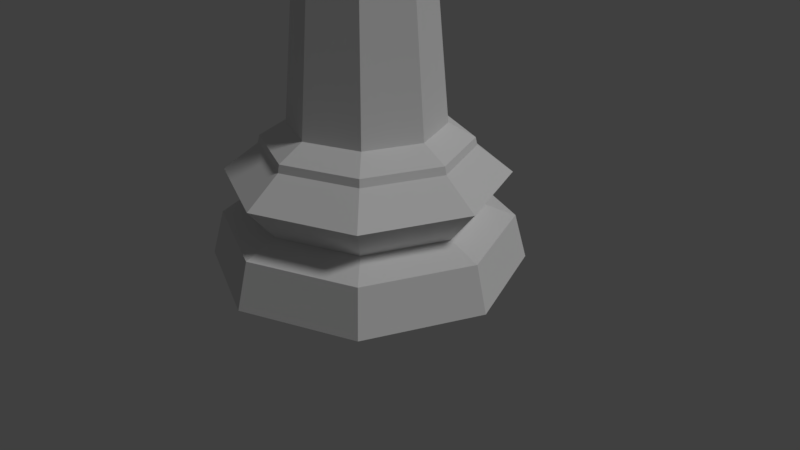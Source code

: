 # Source: chess_queen_lowpoly.blend  (saved by Blender 2.78.0; exported with 4.5.12 LTS)
import bpy
from mathutils import Matrix  # noqa: F401  (used for matrix-valued properties, if any)

bpy.ops.wm.read_factory_settings(use_empty=True)
scene = bpy.context.scene
scene.name = 'Scene'

# ---- collections
col_collection_1 = bpy.data.collections.new('Collection 1'); scene.collection.children.link(col_collection_1)

# ---- world
world_world = bpy.data.worlds.new('World'); scene.world = world_world
world_world.color = (0.05088, 0.05088, 0.05088)
world_world.use_sun_shadow = False
world_world.sun_shadow_jitter_overblur = 0.0
world_world.cycles.sampling_method = 'MANUAL'

# ---- cameras
cam_camera = bpy.data.cameras.new('Camera')
cam_camera.clip_end = 100.0
cam_camera.lens = 35.0
cam_camera.sensor_width = 32.0
cam_camera.sensor_height = 18.0
cam_camera.ortho_scale = 7.314
cam_camera.dof.focus_distance = 0.0
cam_camera.dof.aperture_fstop = 128.0

# ---- lights
light_lamp = bpy.data.lights.new('Lamp', 'SUN')
light_lamp.transmission_factor = 0.0
light_lamp.cutoff_distance = 30.0
light_lamp.angle = 0.1993
light_lamp.energy = 1.0
light_lamp.shadow_buffer_clip_start = 1.001
light_lamp.shadow_soft_size = 0.1
light_lamp.shadow_cascade_max_distance = 1000.0

# ---- meshes
me_sphere = bpy.data.meshes.new('Sphere')
me_sphere.from_pydata([(-4.101e-10, 0.6336, -5.433), (-3.986e-10, 0.9969, -6.552), (0.4156, 0.4615, -5.433), (0.6725, 0.7183, -5.933), (0.6725, 0.7183, -6.552), (0.5878, 0.04583, -5.433), (0.9511, 0.04583, -5.933), (0.9511, 0.04583, -6.552), (0.4156, -0.3698, -5.433), (0.6725, -0.6267, -5.933), (0.6725, -0.6267, -6.552), (1.803e-09, -0.542, -5.433), (3.161e-08, -0.9052, -5.933), (3.162e-08, -0.9052, -6.552), (-6.223e-08, 0.04583, -5.243), (-0.4156, -0.3698, -5.433), (-0.6725, -0.6267, -5.933), (-0.6725, -0.6267, -6.552), (-0.5878, 0.04583, -5.433), (-0.9511, 0.04583, -5.933), (-0.9511, 0.04583, -6.552), (-0.4156, 0.4615, -5.433), (-0.6725, 0.7183, -5.933), (-0.6725, 0.7183, -6.552), (1.808e-09, 0.9969, -5.933), (2.214, 0.03697, -10.37), (-1.573, -1.532, -10.37), (-1.665, 1.697, -10.36), (-0.004071, 2.385, -10.36), (-2.352, 0.03697, -10.36), (2.344, 0.03697, -10.36), (-0.00407, 5.727, -27.47), (-0.00407, 2.804, -22.37), (4.019, 4.06, -27.47), (1.952, 1.993, -22.37), (5.685, 0.03697, -27.47), (2.762, 0.03697, -22.37), (4.019, -3.986, -27.47), (1.952, -1.919, -22.37), (-0.004072, -5.653, -27.47), (-0.004071, -2.73, -22.37), (-4.027, -3.986, -27.47), (-1.96, -1.919, -22.37), (-5.694, 0.03697, -27.47), (-2.771, 0.03697, -22.37), (-4.027, 4.06, -27.47), (-1.96, 1.993, -22.37), (-0.00407, 3.815, -23.17), (2.667, 2.708, -23.17), (3.774, 0.03697, -23.17), (2.667, -2.635, -23.17), (-0.004071, -3.741, -23.17), (-2.676, -2.635, -23.17), (-3.782, 0.03697, -23.17), (-2.676, 2.708, -23.17), (-0.00407, 5.274, -25.82), (3.699, 3.74, -25.82), (5.233, 0.03697, -25.82), (3.699, -3.666, -25.82), (-0.004072, -5.2, -25.82), (-3.707, -3.666, -25.82), (-5.241, 0.03697, -25.82), (-3.707, 3.74, -25.82), (-0.00407, 5.085, -24.15), (3.565, 3.606, -24.15), (5.044, 0.03697, -24.15), (3.565, -3.532, -24.15), (-0.004072, -5.011, -24.15), (-3.573, -3.532, -24.15), (-5.052, 0.03697, -24.15), (-3.573, 3.606, -24.15), (-0.00407, 3.751, -22.89), (2.622, 2.663, -22.89), (3.71, 0.03697, -22.89), (2.622, -2.589, -22.89), (-0.004071, -3.677, -22.89), (-2.63, -2.589, -22.89), (-3.718, 0.03697, -22.89), (-2.63, 2.663, -22.89), (-0.00407, 4.088, -25.38), (2.86, 2.901, -25.38), (4.047, 0.03697, -25.38), (2.86, -2.827, -25.38), (-0.004071, -4.014, -25.38), (-2.868, -2.827, -25.38), (-4.055, 0.03697, -25.38), (-2.868, 2.901, -25.38), (-1.699, -1.658, -12.09), (-2.401, 0.03697, -12.09), (-1.699, 1.732, -12.09), (-0.00407, 2.434, -12.09), (1.691, 1.732, -12.09), (2.393, 0.03697, -12.09), (1.896, 0.03697, -12.89), (3.656, 0.03697, -12.46), (2.584, -2.551, -12.46), (1.34, -1.307, -12.89), (-1.904, 0.03697, -12.89), (-3.665, 0.03697, -12.46), (-2.592, 2.625, -12.46), (-1.348, 1.381, -12.89), (-0.00407, 3.697, -12.46), (-0.00407, 1.937, -12.89), (-0.00407, -1.863, -12.89), (-0.004071, -3.624, -12.46), (-2.592, -2.551, -12.46), (-1.348, -1.307, -12.89), (2.584, 2.625, -12.46), (1.34, 1.381, -12.89), (-0.004071, -2.958, -12.09), (-2.122, -2.081, -12.09), (-3.0, 0.03697, -12.09), (-2.122, 2.155, -12.09), (-0.00407, 3.032, -12.09), (2.114, 2.155, -12.09), (2.991, 0.03697, -12.09), (2.114, -2.081, -12.09), (-0.004071, -2.36, -12.09), (1.691, -1.658, -12.09), (-0.004071, -2.148, -11.13), (-1.549, -1.508, -11.13), (-2.189, 0.03697, -11.13), (-1.549, 1.582, -11.13), (-0.004071, 2.222, -11.13), (1.541, 1.582, -11.13), (2.181, 0.03697, -11.13), (1.541, -1.508, -11.13), (-0.004071, -2.451, -11.56), (-1.763, -1.722, -11.56), (-2.492, 0.03697, -11.56), (-1.763, 1.796, -11.56), (-0.00407, 2.525, -11.56), (1.755, 1.796, -11.56), (2.484, 0.03697, -11.56), (1.755, -1.722, -11.56), (-1.665, -1.624, -10.36), (1.656, -1.624, -10.36), (-0.00407, -2.311, -10.36), (-0.00407, -2.303, -10.61), (-1.659, 1.691, -10.61), (-0.004071, 2.377, -10.61), (-1.659, -1.617, -10.61), (-2.344, 0.03697, -10.61), (1.65, 1.691, -10.61), (1.656, 1.697, -10.36), (2.336, 0.03697, -10.61), (1.65, -1.617, -10.61), (1.559, 1.6, -10.6), (-1.567, 1.6, -10.6), (1.559, -1.526, -10.6), (-0.004071, 2.255, -10.37), (-2.222, 0.03697, -10.37), (-0.00407, -2.181, -10.37), (1.564, -1.532, -10.37), (-1.573, 1.605, -10.37), (1.564, 1.605, -10.37), (-0.00407, -2.173, -10.6), (-0.004071, 2.247, -10.6), (-2.214, 0.03697, -10.6), (-1.567, -1.526, -10.6), (2.206, 0.03697, -10.6), (1.566, -1.533, -9.271), (2.217, 0.03697, -9.271), (1.566, 1.607, -9.271), (-1.574, -1.533, -9.271), (-0.00407, -2.184, -9.271), (-2.225, 0.03697, -9.271), (-1.574, 1.607, -9.271), (-0.004071, 2.258, -9.271), (1.174, -1.141, -8.378), (1.662, 0.03697, -8.378), (1.174, 1.215, -8.378), (-1.182, -1.141, -8.378), (-0.00407, -1.63, -8.378), (-1.671, 0.03697, -8.378), (-1.182, 1.215, -8.378), (-0.004071, 1.704, -8.378), (1.025, -0.9921, -7.668), (1.451, 0.03697, -7.668), (1.025, 1.066, -7.668), (-1.033, -0.9921, -7.668), (-0.00407, -1.418, -7.668), (-1.459, 0.03697, -7.668), (-1.033, 1.066, -7.668), (-0.004071, 1.492, -7.668), (0.5953, 0.04635, -7.041), (0.5954, 0.04583, -7.041), (0.4211, 0.4669, -7.041), (0.4185, 0.469, -7.04), (5.994e-08, 0.6423, -7.04), (-0.004071, 0.6419, -7.038), (-0.4227, 0.4685, -7.038), (-0.5983, 0.04583, -7.037), (-0.4224, -0.3765, -7.038), (-0.4244, -0.3739, -7.037), (-0.5982, 0.04646, -7.037), (-0.4242, 0.4666, -7.037), (0.421, -0.3752, -7.041), (-2.662e-08, -0.5503, -7.04), (0.419, -0.3767, -7.04), (-0.00407, -0.5498, -7.038), (0.7802, -1.856, -10.37), (-0.7883, 1.93, -10.37), (-1.897, -0.7473, -10.37), (3.026, 1.292, -7.459), (2.88, 0.03697, -8.914), (-2.888, 0.03697, -8.914), (-1.897, 0.8212, -10.37), (-0.7883, -1.856, -10.37), (0.7802, 1.93, -10.37), (1.889, 0.8212, -10.37), (1.889, -0.7473, -10.37), (2.035, -2.002, -8.914), (2.035, 2.076, -8.914), (-1.259, -2.993, -7.459), (-1.259, 3.067, -7.459), (-3.034, -1.218, -7.459), (-3.034, 1.292, -7.459), (1.251, -2.993, -7.459), (-2.044, -2.002, -8.914), (1.251, 3.067, -7.459), (-0.004071, 2.921, -8.914), (-2.044, 2.076, -8.914), (-0.00407, -2.847, -8.914), (2.458, 1.057, -8.914), (-1.024, -2.425, -8.914), (-2.466, 1.057, -8.914), (1.016, -2.425, -8.914), (-1.024, 2.499, -8.914), (1.016, 2.499, -8.914), (-2.466, -0.9828, -8.914), (2.458, -0.9828, -8.914), (3.026, -1.218, -7.459), (2.035, -2.002, -8.914)], [], [(1, 24, 3, 4), (0, 14, 2), (24, 0, 2, 3), (4, 3, 6, 7), (2, 14, 5), (3, 2, 5, 6), (7, 6, 9, 10), (5, 14, 8), (6, 5, 8, 9), (10, 9, 12, 13), (8, 14, 11), (9, 8, 11, 12), (13, 12, 16, 17), (11, 14, 15), (12, 11, 15, 16), (17, 16, 19, 20), (15, 14, 18), (16, 15, 18, 19), (20, 19, 22, 23), (18, 14, 21), (19, 18, 21, 22), (23, 22, 24, 1), (21, 14, 0), (22, 21, 0, 24), (159, 120, 119, 156), (158, 121, 120, 159), (148, 122, 121, 158), (160, 125, 124, 147), (160, 147, 143, 145), (149, 126, 125, 160), (158, 159, 141, 142), (26, 203, 151, 29, 135), (156, 119, 126, 149), (154, 202, 150, 28, 27), (159, 156, 138, 141), (157, 123, 122, 148), (153, 201, 152, 137, 136), (29, 142, 141, 135), (55, 31, 45, 62), (38, 74, 73, 36), (34, 72, 71, 32), (56, 80, 81, 57), (62, 86, 79, 55), (55, 79, 80, 56), (58, 82, 83, 59), (57, 81, 82, 58), (61, 43, 41, 60), (44, 77, 76, 42), (32, 71, 78, 46), (62, 45, 43, 61), (41, 43, 45, 31, 33, 35, 37, 39), (60, 41, 39, 59), (61, 85, 86, 62), (60, 84, 85, 61), (95, 94, 115, 116), (40, 75, 74, 38), (36, 73, 72, 34), (56, 33, 31, 55), (58, 37, 35, 57), (50, 74, 75, 51), (52, 76, 77, 53), (66, 50, 51, 67), (48, 72, 73, 49), (54, 78, 71, 47), (51, 75, 76, 52), (53, 77, 78, 54), (67, 51, 52, 68), (49, 73, 74, 50), (47, 71, 72, 48), (63, 47, 48, 64), (69, 53, 54, 70), (70, 54, 47, 63), (65, 49, 50, 66), (64, 48, 49, 65), (59, 39, 37, 58), (82, 66, 67, 83), (80, 64, 65, 81), (81, 65, 66, 82), (68, 52, 53, 69), (83, 67, 68, 84), (86, 70, 63, 79), (79, 63, 64, 80), (84, 68, 69, 85), (59, 83, 84, 60), (85, 69, 70, 86), (46, 78, 77, 44), (42, 76, 75, 40), (57, 35, 33, 56), (99, 98, 111, 112), (101, 99, 112, 113), (105, 104, 109, 110), (98, 105, 110, 111), (104, 95, 116, 109), (107, 101, 113, 114), (94, 107, 114, 115), (36, 34, 108, 93), (93, 108, 107, 94), (34, 32, 102, 108), (108, 102, 101, 107), (40, 38, 96, 103), (103, 96, 95, 104), (44, 42, 106, 97), (97, 106, 105, 98), (42, 40, 103, 106), (106, 103, 104, 105), (32, 46, 100, 102), (102, 100, 99, 101), (46, 44, 97, 100), (100, 97, 98, 99), (38, 36, 93, 96), (96, 93, 94, 95), (117, 87, 110, 109), (87, 88, 111, 110), (88, 89, 112, 111), (89, 90, 113, 112), (90, 91, 114, 113), (91, 92, 115, 114), (92, 118, 116, 115), (118, 117, 109, 116), (118, 92, 133, 134), (147, 124, 123, 157), (91, 90, 131, 132), (89, 88, 129, 130), (87, 117, 127, 128), (117, 118, 134, 127), (92, 91, 132, 133), (90, 89, 130, 131), (88, 87, 128, 129), (119, 120, 128, 127), (120, 121, 129, 128), (121, 122, 130, 129), (122, 123, 131, 130), (123, 124, 132, 131), (124, 125, 133, 132), (125, 126, 134, 133), (126, 119, 127, 134), (151, 207, 154, 27, 29), (155, 210, 25, 30, 144), (28, 140, 139, 27), (149, 160, 145, 146), (137, 138, 146, 136), (152, 208, 26, 135, 137), (157, 148, 139, 140), (156, 149, 146, 138), (147, 157, 140, 143), (150, 209, 155, 144, 28), (162, 161, 232), (144, 143, 140, 28), (136, 146, 145, 30), (148, 158, 142, 139), (135, 141, 138, 137), (30, 145, 143, 144), (27, 139, 142, 29), (25, 211, 153, 136, 30), (232, 161, 233), (233, 161, 218), (161, 165, 218), (223, 218, 165), (219, 214, 164), (165, 164, 214), (223, 165, 214), (154, 207, 226, 222), (220, 213, 229, 221), (208, 152, 223, 225), (26, 208, 225, 219), (215, 221, 228, 222), (210, 155, 213, 224), (25, 210, 224, 205), (222, 226, 206, 217), (170, 169, 161, 162), (171, 170, 162, 163), (173, 172, 164, 165), (172, 174, 166, 164), (174, 175, 167, 166), (169, 173, 165, 161), (176, 171, 163, 168), (175, 176, 168, 167), (178, 177, 169, 170), (179, 178, 170, 171), (181, 180, 172, 173), (180, 182, 174, 172), (182, 183, 175, 174), (177, 181, 173, 169), (184, 179, 171, 176), (183, 184, 176, 175), (200, 193, 194, 180, 181), (187, 188, 189, 1, 4), (192, 194, 193, 17, 20), (186, 185, 187, 4, 7), (196, 191, 190, 184, 183), (199, 198, 200, 181, 177), (194, 192, 195, 182, 180), (190, 189, 188, 179, 184), (189, 190, 191, 23, 1), (191, 196, 195, 192, 20, 23), (185, 186, 197, 199, 177, 178), (198, 199, 197, 10, 13), (195, 196, 183, 182), (197, 186, 7, 10), (193, 200, 198, 13, 17), (188, 187, 185, 178, 179), (207, 151, 206, 226), (216, 206, 230, 219), (152, 201, 227, 223), (201, 153, 212, 227), (214, 219, 225, 223), (150, 202, 228, 221), (202, 154, 222, 228), (223, 227, 212, 218), (155, 209, 229, 213), (209, 150, 221, 229), (212, 231, 205, 232, 233), (151, 203, 230, 206), (203, 26, 219, 230), (204, 205, 224, 213), (153, 211, 231, 212), (211, 25, 205, 231), (232, 205, 162), (205, 204, 162), (162, 204, 163), (204, 213, 163), (220, 163, 213), (163, 220, 168), (220, 221, 168), (221, 215, 168), (168, 215, 167), (215, 222, 167), (222, 217, 167), (167, 217, 166), (217, 206, 166), (216, 166, 206), (166, 216, 164), (219, 164, 216)])
me_sphere.use_remesh_preserve_volume = False
me_sphere.use_remesh_preserve_attributes = False
me_sphere.use_mirror_vertex_groups = False
me_sphere.update()
me_cube = bpy.data.meshes.new('Cube')
me_cube.from_pydata([(-1.0, -1.0, -1.0), (-1.0, -1.0, 1.0), (-1.0, -0.4086, -1.0), (-1.0, -0.691, 1.0), (1.0, -1.0, -1.0), (1.0, -1.0, 1.0), (1.0, -0.4086, -1.0), (1.0, -0.691, 1.0)], [], [(0, 1, 3, 2), (2, 3, 7, 6), (6, 7, 5, 4), (4, 5, 1, 0), (2, 6, 4, 0), (7, 3, 1, 5)])
me_cube.use_remesh_preserve_volume = False
me_cube.use_remesh_preserve_attributes = False
me_cube.use_mirror_vertex_groups = False
me_cube.update()

# ---- objects
ob_queen = bpy.data.objects.new('Queen', me_sphere)
ob_cube = bpy.data.objects.new('Cube', me_cube)
ob_lamp = bpy.data.objects.new('Lamp', light_lamp)
ob_camera = bpy.data.objects.new('Camera', cam_camera)

# ---- transforms, parenting, visibility, modifiers, constraints
ob_queen.location = (0.001431, -0.01299, 9.656)
ob_queen.scale = (0.3515, 0.3515, 0.3515)
ob_queen.lineart.crease_threshold = 0.0
ob_cube.location = (-0.002141, 0.3491, 6.764)
ob_cube.rotation_euler = (3.195, 3.162, -3.139)
ob_cube.scale = (1.013, 0.6847, 0.6846)
ob_cube.hide_viewport = True
ob_cube.lineart.crease_threshold = 0.0
ob_lamp.location = (4.076, 1.005, 5.904)
ob_lamp.rotation_euler = (0.6503, 0.05522, 1.866)
ob_lamp.lock_rotations_4d = False
ob_lamp.empty_display_type = 'ARROWS'
ob_lamp.color = (0.0, 0.0, 0.0, 0.0)
ob_lamp.lineart.crease_threshold = 0.0
ob_camera.location = (7.481, -6.508, 5.344)
ob_camera.rotation_euler = (1.109, 0.0, 0.8149)
ob_camera.lock_rotations_4d = False
ob_camera.empty_display_type = 'ARROWS'
ob_camera.color = (0.0, 0.0, 0.0, 0.0)
ob_camera.display_type = 'WIRE'
ob_camera.lineart.crease_threshold = 0.0

# ---- collection membership
col_collection_1.objects.link(ob_queen)
col_collection_1.objects.link(ob_cube)
col_collection_1.objects.link(ob_lamp)
col_collection_1.objects.link(ob_camera)

# ---- scene / render settings (as saved in the file)
scene.camera = ob_camera
scene.frame_start = 1; scene.frame_end = 250; scene.frame_set(1)
scene.render.engine = 'BLENDER_EEVEE_NEXT'
scene.render.resolution_percentage = 50
scene.render.dither_intensity = 0.0
scene.cycles.use_denoising = False
scene.cycles.samples = 128
scene.cycles.sampling_pattern = 'TABULATED_SOBOL'
scene.cycles.light_sampling_threshold = 0.0
scene.cycles.use_adaptive_sampling = False
scene.cycles.use_light_tree = False
scene.cycles.blur_glossy = 0.0
scene.cycles.sample_clamp_indirect = 0.0
scene.view_settings.view_transform = 'Standard'
bpy.context.view_layer.update()
